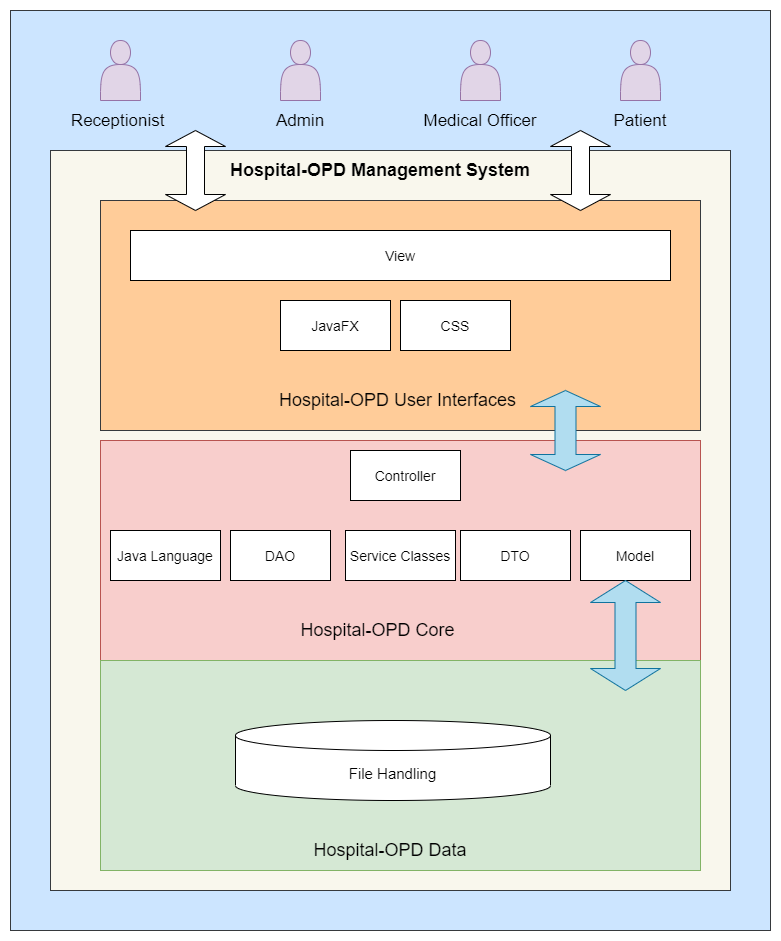

The diagram above was exported from draw.io. Its source (the exported page's mxGraphModel, read from the mxfile embedded in the PNG):
<mxGraphModel dx="1038" dy="1717" grid="1" gridSize="10" guides="1" tooltips="1" connect="1" arrows="1" fold="1" page="1" pageScale="1" pageWidth="827" pageHeight="1169" math="0" shadow="0">
  <root>
    <mxCell id="Py9O95jZgY50GjWX48p2-0" />
    <mxCell id="Py9O95jZgY50GjWX48p2-1" parent="Py9O95jZgY50GjWX48p2-0" />
    <mxCell id="Py9O95jZgY50GjWX48p2-2" value="" style="rounded=0;whiteSpace=wrap;html=1;fillColor=#cce5ff;strokeColor=#36393d;" vertex="1" parent="Py9O95jZgY50GjWX48p2-1">
      <mxGeometry x="110" y="-10" width="760" height="920" as="geometry" />
    </mxCell>
    <mxCell id="Py9O95jZgY50GjWX48p2-3" value="" style="rounded=0;whiteSpace=wrap;html=1;fillColor=#f9f7ed;strokeColor=#36393d;" vertex="1" parent="Py9O95jZgY50GjWX48p2-1">
      <mxGeometry x="150" y="130" width="680" height="740" as="geometry" />
    </mxCell>
    <mxCell id="Py9O95jZgY50GjWX48p2-4" value="" style="shape=actor;whiteSpace=wrap;html=1;fillColor=#e1d5e7;strokeColor=#9673a6;" vertex="1" parent="Py9O95jZgY50GjWX48p2-1">
      <mxGeometry x="200" y="20" width="40" height="60" as="geometry" />
    </mxCell>
    <mxCell id="Py9O95jZgY50GjWX48p2-5" value="" style="shape=actor;whiteSpace=wrap;html=1;fillColor=#e1d5e7;strokeColor=#9673a6;" vertex="1" parent="Py9O95jZgY50GjWX48p2-1">
      <mxGeometry x="380" y="20" width="40" height="60" as="geometry" />
    </mxCell>
    <mxCell id="Py9O95jZgY50GjWX48p2-6" value="" style="shape=actor;whiteSpace=wrap;html=1;fillColor=#e1d5e7;strokeColor=#9673a6;" vertex="1" parent="Py9O95jZgY50GjWX48p2-1">
      <mxGeometry x="560" y="20" width="40" height="60" as="geometry" />
    </mxCell>
    <mxCell id="Py9O95jZgY50GjWX48p2-7" value="" style="shape=actor;whiteSpace=wrap;html=1;fillColor=#e1d5e7;strokeColor=#9673a6;" vertex="1" parent="Py9O95jZgY50GjWX48p2-1">
      <mxGeometry x="720" y="20" width="40" height="60" as="geometry" />
    </mxCell>
    <mxCell id="Py9O95jZgY50GjWX48p2-8" value="&lt;span style=&quot;font-size: 17px&quot;&gt;Admin&lt;/span&gt;" style="text;html=1;strokeColor=none;fillColor=none;align=center;verticalAlign=middle;whiteSpace=wrap;rounded=0;" vertex="1" parent="Py9O95jZgY50GjWX48p2-1">
      <mxGeometry x="380" y="90" width="40" height="20" as="geometry" />
    </mxCell>
    <mxCell id="Py9O95jZgY50GjWX48p2-9" value="&lt;font style=&quot;font-size: 17px&quot;&gt;Medical Officer&lt;/font&gt;" style="text;html=1;strokeColor=none;fillColor=none;align=center;verticalAlign=middle;whiteSpace=wrap;rounded=0;" vertex="1" parent="Py9O95jZgY50GjWX48p2-1">
      <mxGeometry x="520" y="90" width="120" height="20" as="geometry" />
    </mxCell>
    <mxCell id="Py9O95jZgY50GjWX48p2-10" style="edgeStyle=orthogonalEdgeStyle;rounded=0;orthogonalLoop=1;jettySize=auto;html=1;exitX=0.5;exitY=1;exitDx=0;exitDy=0;" edge="1" source="Py9O95jZgY50GjWX48p2-8" target="Py9O95jZgY50GjWX48p2-8" parent="Py9O95jZgY50GjWX48p2-1">
      <mxGeometry relative="1" as="geometry" />
    </mxCell>
    <mxCell id="Py9O95jZgY50GjWX48p2-11" value="&lt;span style=&quot;font-size: 17px&quot;&gt;Patient&lt;/span&gt;" style="text;html=1;strokeColor=none;fillColor=none;align=center;verticalAlign=middle;whiteSpace=wrap;rounded=0;" vertex="1" parent="Py9O95jZgY50GjWX48p2-1">
      <mxGeometry x="700" y="90" width="80" height="20" as="geometry" />
    </mxCell>
    <mxCell id="Py9O95jZgY50GjWX48p2-12" value="&lt;span style=&quot;font-size: 18px&quot;&gt;&lt;b&gt;Hospital-OPD Management System&lt;/b&gt;&lt;/span&gt;" style="text;html=1;strokeColor=none;fillColor=none;align=center;verticalAlign=middle;whiteSpace=wrap;rounded=0;" vertex="1" parent="Py9O95jZgY50GjWX48p2-1">
      <mxGeometry x="320" y="140" width="320" height="20" as="geometry" />
    </mxCell>
    <mxCell id="Py9O95jZgY50GjWX48p2-13" value="" style="rounded=0;whiteSpace=wrap;html=1;fillColor=#ffcc99;strokeColor=#36393d;" vertex="1" parent="Py9O95jZgY50GjWX48p2-1">
      <mxGeometry x="200" y="180" width="600" height="230" as="geometry" />
    </mxCell>
    <mxCell id="Py9O95jZgY50GjWX48p2-14" value="&lt;span style=&quot;font-size: 14px&quot;&gt;View&lt;/span&gt;" style="rounded=0;whiteSpace=wrap;html=1;" vertex="1" parent="Py9O95jZgY50GjWX48p2-1">
      <mxGeometry x="230" y="210" width="540" height="50" as="geometry" />
    </mxCell>
    <mxCell id="Py9O95jZgY50GjWX48p2-16" value="&lt;span style=&quot;font-size: 14px&quot;&gt;JavaFX&lt;/span&gt;" style="rounded=0;whiteSpace=wrap;html=1;" vertex="1" parent="Py9O95jZgY50GjWX48p2-1">
      <mxGeometry x="380" y="280" width="110" height="50" as="geometry" />
    </mxCell>
    <mxCell id="Py9O95jZgY50GjWX48p2-17" value="&lt;span style=&quot;font-size: 14px&quot;&gt;CSS&lt;/span&gt;" style="rounded=0;whiteSpace=wrap;html=1;" vertex="1" parent="Py9O95jZgY50GjWX48p2-1">
      <mxGeometry x="500" y="280" width="110" height="50" as="geometry" />
    </mxCell>
    <mxCell id="Py9O95jZgY50GjWX48p2-20" value="&lt;font style=&quot;font-size: 18px&quot;&gt;Hospital-OPD User Interfaces&amp;nbsp;&lt;/font&gt;" style="text;html=1;strokeColor=none;fillColor=none;align=center;verticalAlign=middle;whiteSpace=wrap;rounded=0;" vertex="1" parent="Py9O95jZgY50GjWX48p2-1">
      <mxGeometry x="340" y="370" width="320" height="20" as="geometry" />
    </mxCell>
    <mxCell id="Py9O95jZgY50GjWX48p2-21" value="" style="rounded=0;whiteSpace=wrap;html=1;fillColor=#f8cecc;strokeColor=#b85450;" vertex="1" parent="Py9O95jZgY50GjWX48p2-1">
      <mxGeometry x="200" y="420" width="600" height="230" as="geometry" />
    </mxCell>
    <mxCell id="Py9O95jZgY50GjWX48p2-22" value="&lt;span style=&quot;font-size: 14px&quot;&gt;Java&amp;nbsp;Language&lt;/span&gt;" style="rounded=0;whiteSpace=wrap;html=1;" vertex="1" parent="Py9O95jZgY50GjWX48p2-1">
      <mxGeometry x="210" y="510" width="110" height="50" as="geometry" />
    </mxCell>
    <mxCell id="Py9O95jZgY50GjWX48p2-23" value="&lt;span style=&quot;font-size: 14px&quot;&gt;Controller&lt;/span&gt;" style="rounded=0;whiteSpace=wrap;html=1;" vertex="1" parent="Py9O95jZgY50GjWX48p2-1">
      <mxGeometry x="450" y="430" width="110" height="50" as="geometry" />
    </mxCell>
    <mxCell id="Py9O95jZgY50GjWX48p2-24" value="&lt;span style=&quot;font-size: 14px&quot;&gt;Model&lt;/span&gt;" style="rounded=0;whiteSpace=wrap;html=1;" vertex="1" parent="Py9O95jZgY50GjWX48p2-1">
      <mxGeometry x="680" y="510" width="110" height="50" as="geometry" />
    </mxCell>
    <mxCell id="Py9O95jZgY50GjWX48p2-25" value="&lt;span style=&quot;font-size: 14px&quot;&gt;DTO&lt;/span&gt;" style="rounded=0;whiteSpace=wrap;html=1;" vertex="1" parent="Py9O95jZgY50GjWX48p2-1">
      <mxGeometry x="560" y="510" width="110" height="50" as="geometry" />
    </mxCell>
    <mxCell id="Py9O95jZgY50GjWX48p2-26" value="&lt;span style=&quot;font-size: 14px&quot;&gt;DAO&lt;/span&gt;" style="rounded=0;whiteSpace=wrap;html=1;" vertex="1" parent="Py9O95jZgY50GjWX48p2-1">
      <mxGeometry x="330" y="510" width="100" height="50" as="geometry" />
    </mxCell>
    <mxCell id="Py9O95jZgY50GjWX48p2-28" value="&lt;span style=&quot;font-size: 14px&quot;&gt;Service Classes&lt;/span&gt;" style="rounded=0;whiteSpace=wrap;html=1;" vertex="1" parent="Py9O95jZgY50GjWX48p2-1">
      <mxGeometry x="445" y="510" width="110" height="50" as="geometry" />
    </mxCell>
    <mxCell id="Py9O95jZgY50GjWX48p2-30" value="&lt;font style=&quot;font-size: 18px&quot;&gt;Hospital-OPD&amp;nbsp;Core&amp;nbsp;&lt;/font&gt;" style="text;html=1;strokeColor=none;fillColor=none;align=center;verticalAlign=middle;whiteSpace=wrap;rounded=0;" vertex="1" parent="Py9O95jZgY50GjWX48p2-1">
      <mxGeometry x="320" y="600" width="320" height="20" as="geometry" />
    </mxCell>
    <mxCell id="Py9O95jZgY50GjWX48p2-31" value="" style="rounded=0;whiteSpace=wrap;html=1;fillColor=#d5e8d4;strokeColor=#82b366;" vertex="1" parent="Py9O95jZgY50GjWX48p2-1">
      <mxGeometry x="200" y="640" width="600" height="210" as="geometry" />
    </mxCell>
    <mxCell id="Py9O95jZgY50GjWX48p2-32" value="&lt;font style=&quot;font-size: 18px&quot;&gt;Hospital-OPD&amp;nbsp;Data&lt;/font&gt;" style="text;html=1;strokeColor=none;fillColor=none;align=center;verticalAlign=middle;whiteSpace=wrap;rounded=0;" vertex="1" parent="Py9O95jZgY50GjWX48p2-1">
      <mxGeometry x="330" y="820" width="320" height="20" as="geometry" />
    </mxCell>
    <mxCell id="Py9O95jZgY50GjWX48p2-33" value="&lt;span style=&quot;font-size: 15px&quot;&gt;File Handling&lt;/span&gt;" style="shape=cylinder3;whiteSpace=wrap;html=1;boundedLbl=1;backgroundOutline=1;size=15;" vertex="1" parent="Py9O95jZgY50GjWX48p2-1">
      <mxGeometry x="335" y="700" width="315" height="80" as="geometry" />
    </mxCell>
    <mxCell id="Py9O95jZgY50GjWX48p2-34" value="&lt;span style=&quot;font-size: 17px&quot;&gt;Receptionist&amp;nbsp;&lt;/span&gt;" style="text;html=1;strokeColor=none;fillColor=none;align=center;verticalAlign=middle;whiteSpace=wrap;rounded=0;" vertex="1" parent="Py9O95jZgY50GjWX48p2-1">
      <mxGeometry x="200" y="90" width="40" height="20" as="geometry" />
    </mxCell>
    <mxCell id="Py9O95jZgY50GjWX48p2-35" value="" style="shape=doubleArrow;direction=south;whiteSpace=wrap;html=1;fillColor=#b1ddf0;strokeColor=#10739e;" vertex="1" parent="Py9O95jZgY50GjWX48p2-1">
      <mxGeometry x="630" y="370" width="70" height="80" as="geometry" />
    </mxCell>
    <mxCell id="Py9O95jZgY50GjWX48p2-36" value="" style="shape=doubleArrow;direction=south;whiteSpace=wrap;html=1;fillColor=#b1ddf0;strokeColor=#10739e;" vertex="1" parent="Py9O95jZgY50GjWX48p2-1">
      <mxGeometry x="690" y="560" width="70" height="110" as="geometry" />
    </mxCell>
    <mxCell id="Py9O95jZgY50GjWX48p2-39" value="" style="shape=doubleArrow;whiteSpace=wrap;html=1;rotation=90;" vertex="1" parent="Py9O95jZgY50GjWX48p2-1">
      <mxGeometry x="640" y="120" width="80" height="60" as="geometry" />
    </mxCell>
    <mxCell id="Py9O95jZgY50GjWX48p2-46" value="" style="shape=doubleArrow;whiteSpace=wrap;html=1;rotation=90;" vertex="1" parent="Py9O95jZgY50GjWX48p2-1">
      <mxGeometry x="255" y="120" width="80" height="60" as="geometry" />
    </mxCell>
  </root>
</mxGraphModel>